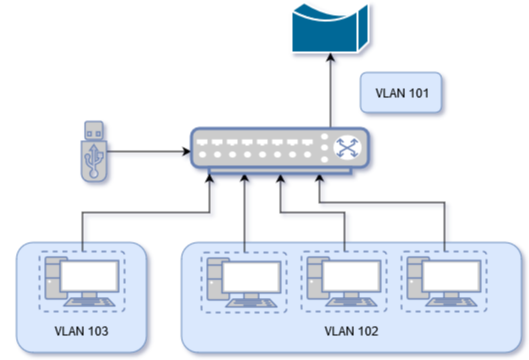

The diagram above was exported from draw.io. Its source (the exported page's mxGraphModel, read from the mxfile embedded in the PNG):
<mxGraphModel dx="1430" dy="766" grid="1" gridSize="10" guides="1" tooltips="1" connect="1" arrows="1" fold="1" page="1" pageScale="1" pageWidth="850" pageHeight="1100" background="#ffffff" math="0" shadow="0">
  <root>
    <mxCell id="0" />
    <mxCell id="1" parent="0" />
    <mxCell id="47" value="" style="rounded=1;whiteSpace=wrap;html=1;fillColor=#dae8fc;strokeColor=#6c8ebf;" vertex="1" parent="1">
      <mxGeometry x="370" y="340" width="340" height="110" as="geometry" />
    </mxCell>
    <mxCell id="34" value="" style="rounded=1;whiteSpace=wrap;html=1;fillColor=#dae8fc;strokeColor=#6c8ebf;" vertex="1" parent="1">
      <mxGeometry x="205" y="340" width="130" height="110" as="geometry" />
    </mxCell>
    <mxCell id="17" value="" style="rounded=1;whiteSpace=wrap;html=1;fillColor=#dae8fc;strokeColor=#6c8ebf;" vertex="1" parent="1">
      <mxGeometry x="549" y="170" width="81" height="40" as="geometry" />
    </mxCell>
    <mxCell id="43" style="edgeStyle=orthogonalEdgeStyle;rounded=0;html=1;entryX=0.5;entryY=1;entryPerimeter=0;jettySize=auto;orthogonalLoop=1;" edge="1" parent="1" source="3" target="2">
      <mxGeometry relative="1" as="geometry">
        <Array as="points">
          <mxPoint x="533" y="310" />
          <mxPoint x="469" y="310" />
        </Array>
      </mxGeometry>
    </mxCell>
    <mxCell id="3" value="" style="fontColor=#0066CC;verticalAlign=top;verticalLabelPosition=bottom;labelPosition=center;align=center;html=1;fillColor=#CCCCCC;strokeColor=#6881B3;gradientColor=none;gradientDirection=north;strokeWidth=2;shape=mxgraph.networks.virtual_pc;" vertex="1" parent="1">
      <mxGeometry x="490" y="349" width="85" height="60" as="geometry" />
    </mxCell>
    <mxCell id="45" style="edgeStyle=orthogonalEdgeStyle;rounded=0;html=1;entryX=0.297;entryY=0.978;entryPerimeter=0;jettySize=auto;orthogonalLoop=1;" edge="1" parent="1" source="10" target="2">
      <mxGeometry relative="1" as="geometry" />
    </mxCell>
    <mxCell id="10" value="" style="fontColor=#0066CC;verticalAlign=top;verticalLabelPosition=bottom;labelPosition=center;align=center;html=1;fillColor=#CCCCCC;strokeColor=#6881B3;gradientColor=none;gradientDirection=north;strokeWidth=2;shape=mxgraph.networks.virtual_pc;" vertex="1" parent="1">
      <mxGeometry x="390" y="350" width="85" height="60" as="geometry" />
    </mxCell>
    <mxCell id="46" style="edgeStyle=orthogonalEdgeStyle;rounded=0;html=1;entryX=0.723;entryY=0.978;entryPerimeter=0;jettySize=auto;orthogonalLoop=1;" edge="1" parent="1" source="4" target="2">
      <mxGeometry relative="1" as="geometry">
        <Array as="points">
          <mxPoint x="633" y="300" />
          <mxPoint x="508" y="300" />
        </Array>
      </mxGeometry>
    </mxCell>
    <mxCell id="4" value="" style="fontColor=#0066CC;verticalAlign=top;verticalLabelPosition=bottom;labelPosition=center;align=center;html=1;fillColor=#CCCCCC;strokeColor=#6881B3;gradientColor=none;gradientDirection=north;strokeWidth=2;shape=mxgraph.networks.virtual_pc;" vertex="1" parent="1">
      <mxGeometry x="590" y="349" width="85" height="60" as="geometry" />
    </mxCell>
    <mxCell id="13" value="" style="shape=mxgraph.cisco.misc.bridge;html=1;dashed=0;fillColor=#036897;strokeColor=#ffffff;strokeWidth=2;verticalLabelPosition=bottom;verticalAlign=top" vertex="1" parent="1">
      <mxGeometry x="480" y="100" width="77" height="50" as="geometry" />
    </mxCell>
    <mxCell id="53" style="edgeStyle=orthogonalEdgeStyle;rounded=0;html=1;entryX=0;entryY=0.5;entryPerimeter=0;jettySize=auto;orthogonalLoop=1;" edge="1" parent="1" source="18" target="2">
      <mxGeometry relative="1" as="geometry" />
    </mxCell>
    <mxCell id="18" value="" style="fontColor=#0066CC;verticalAlign=top;verticalLabelPosition=bottom;labelPosition=center;align=center;html=1;fillColor=#CCCCCC;strokeColor=#6881B3;gradientColor=none;gradientDirection=north;strokeWidth=2;shape=mxgraph.networks.usb_stick;" vertex="1" parent="1">
      <mxGeometry x="270" y="219" width="25" height="60" as="geometry" />
    </mxCell>
    <UserObject label="VLAN 102&lt;br&gt;" placeholders="1" id="23">
      <mxCell style="text;html=1;strokeColor=none;fillColor=none;align=center;verticalAlign=middle;whiteSpace=wrap;overflow=hidden;" vertex="1" parent="1">
        <mxGeometry x="460" y="420" width="160" height="20" as="geometry" />
      </mxCell>
    </UserObject>
    <UserObject label="VLAN 103&lt;br&gt;" placeholders="1" id="24">
      <mxCell style="text;html=1;strokeColor=none;fillColor=none;align=center;verticalAlign=middle;whiteSpace=wrap;overflow=hidden;" vertex="1" parent="1">
        <mxGeometry x="190" y="420" width="160" height="20" as="geometry" />
      </mxCell>
    </UserObject>
    <mxCell id="55" style="edgeStyle=orthogonalEdgeStyle;rounded=0;html=1;entryX=0.5;entryY=1;entryPerimeter=0;jettySize=auto;orthogonalLoop=1;" edge="1" parent="1" source="2" target="13">
      <mxGeometry relative="1" as="geometry">
        <Array as="points">
          <mxPoint x="519" y="200" />
          <mxPoint x="519" y="200" />
        </Array>
      </mxGeometry>
    </mxCell>
    <mxCell id="2" value="" style="fontColor=#0066CC;verticalAlign=top;verticalLabelPosition=bottom;labelPosition=center;align=center;html=1;fillColor=#CCCCCC;strokeColor=#6881B3;gradientColor=none;gradientDirection=north;strokeWidth=2;shape=mxgraph.networks.switch;" vertex="1" parent="1">
      <mxGeometry x="380" y="226" width="177" height="45" as="geometry" />
    </mxCell>
    <mxCell id="40" style="edgeStyle=orthogonalEdgeStyle;rounded=0;html=1;entryX=0.1;entryY=1;entryPerimeter=0;jettySize=auto;orthogonalLoop=1;exitX=0.5;exitY=0;exitPerimeter=0;" edge="1" parent="1" source="33" target="2">
      <mxGeometry relative="1" as="geometry">
        <Array as="points">
          <mxPoint x="271" y="310" />
          <mxPoint x="398" y="310" />
        </Array>
      </mxGeometry>
    </mxCell>
    <mxCell id="33" value="" style="fontColor=#0066CC;verticalAlign=top;verticalLabelPosition=bottom;labelPosition=center;align=center;html=1;fillColor=#CCCCCC;strokeColor=#6881B3;gradientColor=none;gradientDirection=north;strokeWidth=2;shape=mxgraph.networks.virtual_pc;" vertex="1" parent="1">
      <mxGeometry x="228" y="349" width="85" height="60" as="geometry" />
    </mxCell>
    <UserObject label="VLAN 101&lt;br&gt;" placeholders="1" id="39">
      <mxCell style="text;html=1;strokeColor=none;fillColor=none;align=center;verticalAlign=middle;whiteSpace=wrap;overflow=hidden;" vertex="1" parent="1">
        <mxGeometry x="511" y="182" width="160" height="20" as="geometry" />
      </mxCell>
    </UserObject>
  </root>
</mxGraphModel>